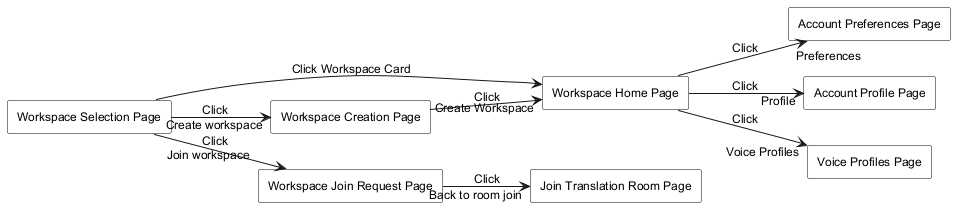

The diagram above was rendered by PlantUML. Its source (embedded in the PNG):
@startuml
skinparam monochrome true
skinparam shadowing false
skinparam defaultFontName Arial
skinparam defaultFontSize 12
skinparam rectangle {
  BackgroundColor white
  BorderColor black
}
left to right direction

rectangle "Workspace Selection Page" as WorkspaceSelectionPage
rectangle "Workspace Creation Page" as WorkspaceCreationPage
rectangle "Workspace Join Request Page" as WorkspaceJoinRequestPage
rectangle "Workspace Home Page" as WorkspaceHomePage
rectangle "Join Translation Room Page" as JoinTranslationRoomPage
rectangle "Account Preferences Page" as AccountPreferencesPage
rectangle "Account Profile Page" as AccountProfilePage
rectangle "Voice Profiles Page" as VoiceProfilesPage

WorkspaceSelectionPage --> WorkspaceHomePage : Click Workspace Card
WorkspaceSelectionPage --> WorkspaceCreationPage : Click "Create workspace"
WorkspaceSelectionPage --> WorkspaceJoinRequestPage : Click "Join workspace"

WorkspaceCreationPage --> WorkspaceHomePage : Click "Create Workspace"
WorkspaceJoinRequestPage --> JoinTranslationRoomPage : Click "Back to room join"

WorkspaceHomePage --> AccountPreferencesPage : Click "Preferences"
WorkspaceHomePage --> AccountProfilePage : Click "Profile"
WorkspaceHomePage --> VoiceProfilesPage : Click "Voice Profiles"

@enduml